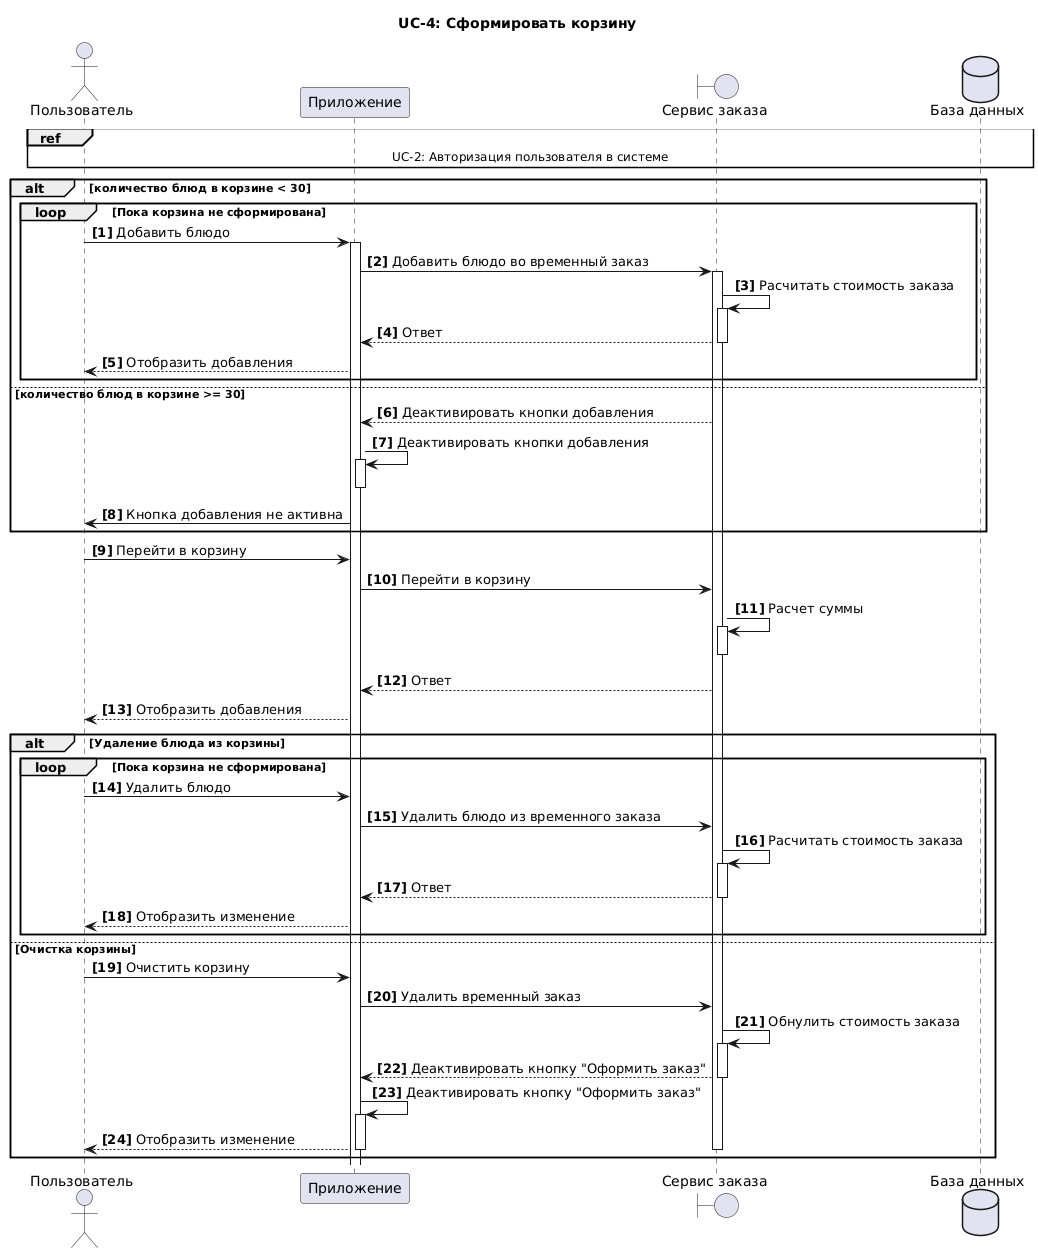

The diagram above was rendered by PlantUML. Its source (embedded in the PNG):
@startuml
title UC-4: Сформировать корзину
actor "Пользователь" as U 
participant  "Приложение" as A 
boundary "Сервис заказа" as S
dataBase "База данных" as DB 
autonumber "<b>[0]"  

ref over U,A,S,DB
UC-2: Авторизация пользователя в системе
end ref

alt количество блюд в корзине < 30
loop Пока корзина не сформирована 
U->A++: Добавить блюдо 
A->S++: Добавить блюдо во временный заказ
S->S++: Расчитать стоимость заказа
S-->A--:Ответ
A-->U: Отобразить добавления
end
else количество блюд в корзине >= 30
S-->A:Деактивировать кнопки добавления
A->A++: Деактивировать кнопки добавления
A--
A->U: Кнопка добавления не активна
end

U->A: Перейти в корзину 
A->S: Перейти в корзину
S->S++: Расчет суммы 
S--
S-->A:Ответ
A-->U: Отобразить добавления
alt Удаление блюда из корзины
loop Пока корзина не сформирована 
U->A: Удалить блюдо 
A->S: Удалить блюдо из временного заказа
S->S++: Расчитать стоимость заказа
S-->A--:Ответ
A-->U: Отобразить изменение
end
else  Очистка корзины
U->A: Очистить корзину 
A->S: Удалить временный заказ
S->S++: Обнулить стоимость заказа
S-->A--: Деактивировать кнопку "Оформить заказ"
A->A++: Деактивировать кнопку "Оформить заказ"
A-->U: Отобразить изменение
A--
S--
end
@enduml